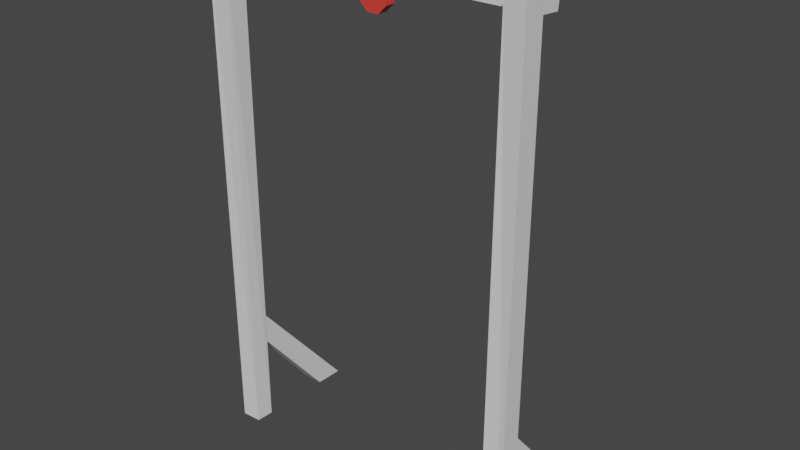 # Source: zipstand.blend  (saved by Blender 3.4.6; exported with 4.5.12 LTS)
import bpy
from mathutils import Matrix  # noqa: F401  (used for matrix-valued properties, if any)

bpy.ops.wm.read_factory_settings(use_empty=True)
scene = bpy.context.scene
scene.name = 'Scene'

# ---- collections
col_collection = bpy.data.collections.new('Collection'); scene.collection.children.link(col_collection)

# ---- materials (node trees are filled in below, after node groups)
mat_material = bpy.data.materials.new('Material')
mat_material.alpha_threshold = 0.0
mat_material.use_transparent_shadow = False
mat_material.roughness = 0.5
mat_material.line_color = (0.0, 0.0, 0.0, 1.0)
mat_material_001 = bpy.data.materials.new('Material.001')
mat_material_001.use_transparent_shadow = False

# ---- material node trees
mat_material.use_nodes = True; mat_material.node_tree.nodes.clear()
_N = mat_material.node_tree.nodes; _L = mat_material.node_tree.links
n0 = _N.new('ShaderNodeOutputMaterial'); n0.name = 'Material Output'; n0.location = (300, 300)
n1 = _N.new('ShaderNodeBsdfPrincipled'); n1.name = 'Principled BSDF'; n1.location = (10, 300)
n1.distribution = 'GGX'
n1.subsurface_method = 'RANDOM_WALK_SKIN'
n1.inputs[3].default_value = 1.45
n1.inputs[27].default_value = (0.0, 0.0, 0.0, 1.0)
n1.inputs[28].default_value = 1.0
_L.new(n1.outputs[0], n0.inputs[0])
n0.is_active_output = True
mat_material_001.use_nodes = True; mat_material_001.node_tree.nodes.clear()
_N = mat_material_001.node_tree.nodes; _L = mat_material_001.node_tree.links
n0 = _N.new('ShaderNodeBsdfPrincipled'); n0.name = 'Principled BSDF'; n0.location = (10, 300)
n0.distribution = 'GGX'
n0.subsurface_method = 'RANDOM_WALK_SKIN'
n0.inputs[0].default_value = (0.8, 0.0527, 0.04042, 1.0)
n0.inputs[3].default_value = 1.45
n0.inputs[27].default_value = (0.0, 0.0, 0.0, 1.0)
n0.inputs[28].default_value = 1.0
n1 = _N.new('ShaderNodeOutputMaterial'); n1.name = 'Material Output'; n1.location = (300, 300)
_L.new(n0.outputs[0], n1.inputs[0])
n1.is_active_output = True

# ---- world
world_world = bpy.data.worlds.new('World'); scene.world = world_world
world_world.use_nodes = True; world_world.node_tree.nodes.clear()
_N = world_world.node_tree.nodes; _L = world_world.node_tree.links
n0 = _N.new('ShaderNodeOutputWorld'); n0.name = 'World Output'; n0.location = (300, 300)
n1 = _N.new('ShaderNodeBackground'); n1.name = 'Background'; n1.location = (10, 300)
n1.inputs[0].default_value = (0.05088, 0.05088, 0.05088, 1.0)
_L.new(n1.outputs[0], n0.inputs[0])
n0.is_active_output = True
world_world.color = (0.05088, 0.05088, 0.05088)
world_world.use_sun_shadow = False
world_world.sun_shadow_jitter_overblur = 0.0

# ---- meshes
me_cube = bpy.data.meshes.new('Cube')
me_cube.from_pydata([(-1.398, 0.1017, 4.502), (-1.396, 0.08323, -0.4688), (-1.391, -0.1095, 4.496), (-1.409, -0.08822, -0.4731), (-1.61, 0.1079, 4.493), (-1.61, 0.09485, -0.4608), (-1.608, -0.09784, 4.488), (-1.602, -0.09861, -0.4713), (1.603, 0.09667, 4.51), (1.6, 0.1029, -0.4729), (1.604, -0.1178, 4.498), (1.601, -0.1005, -0.4736), (1.4, 0.1002, 4.5), (1.402, 0.09784, -0.4713), (1.397, -0.09301, 4.496), (1.401, -0.1095, -0.4836), (1.601, 0.2884, 4.292), (-1.593, 0.2967, 4.302), (1.591, 0.1036, 4.304), (-1.608, 0.0911, 4.302), (1.606, 0.3068, 4.502), (-1.613, 0.3044, 4.486), (1.598, 0.1021, 4.506), (-1.595, 0.09866, 4.494), (-1.587, 0.0766, 0.7004), (-1.601, 1.093, -0.4788), (1.601, 1.094, -0.48), (1.589, 0.08574, 0.707), (-1.402, 0.0901, 0.7026), (-1.392, 1.09, -0.4834), (1.4, 1.094, -0.4809), (1.393, 0.08202, 0.6956), (1.607, 0.8136, -0.4941), (1.41, 0.8209, -0.4749), (1.599, 0.08818, 0.4094), (1.402, 0.09723, 0.4179), (-1.399, 0.8092, -0.4833), (-1.61, 0.8094, -0.4852), (-1.401, 0.08408, 0.4096), (-1.6, 0.09113, 0.4145), (0.0574, 0.25, 4.289), (-0.0574, 0.25, 4.289), (-0.1386, 0.25, 4.207), (-0.1386, 0.25, 4.093), (-0.0574, 0.25, 4.011), (0.0574, 0.25, 4.011), (0.1386, 0.25, 4.093), (0.1386, 0.25, 4.207), (0.0574, 0.15, 4.289), (-0.0574, 0.15, 4.289), (-0.1386, 0.15, 4.207), (-0.1386, 0.15, 4.093), (-0.0574, 0.15, 4.011), (0.0574, 0.15, 4.011), (0.1386, 0.15, 4.093), (0.1386, 0.15, 4.207), (-0.0574, 0.25, 4.391), (0.0574, 0.25, 4.391), (-0.0574, 0.15, 4.391), (0.0574, 0.15, 4.391)], [], [(0, 4, 6, 2), (3, 2, 6, 7), (7, 6, 4, 5), (5, 1, 3, 7), (1, 0, 2, 3), (5, 4, 0, 1), (8, 12, 14, 10), (11, 10, 14, 15), (15, 14, 12, 13), (13, 9, 11, 15), (9, 8, 10, 11), (13, 12, 8, 9), (16, 20, 22, 18), (19, 18, 22, 23), (23, 22, 20, 21), (21, 17, 19, 23), (17, 16, 18, 19), (21, 20, 16, 17), (25, 29, 36, 37), (27, 26, 30, 31), (31, 30, 33, 35), (24, 25, 37, 39), (28, 29, 25, 24), (24, 39, 38, 28), (38, 39, 37, 36), (31, 35, 34, 27), (28, 38, 36, 29), (34, 35, 33, 32), (30, 26, 32, 33), (27, 34, 32, 26), (40, 48, 55, 47), (46, 54, 53, 45), (44, 52, 51, 43), (42, 50, 49, 41), (47, 55, 54, 46), (45, 53, 52, 44), (43, 51, 50, 42), (49, 48, 59, 58), (49, 50, 51, 52, 53, 54, 55, 48), (41, 40, 47, 46, 45, 44, 43, 42), (56, 58, 59, 57), (48, 40, 57, 59), (40, 41, 56, 57), (41, 49, 58, 56)])
me_cube.polygons.foreach_set('material_index', [0, 0, 0, 0, 0, 0, 0, 0, 0, 0, 0, 0, 0, 0, 0, 0, 0, 0, 0, 0, 0, 0, 0, 0, 0, 0, 0, 0, 0, 0, 1, 1, 1, 1, 1, 1, 1, 1, 1, 1, 1, 1, 1, 1])
_uv = me_cube.uv_layers.new(name='UVMap')
_uv.uv.foreach_set('vector', [0.8736, 0.642, 0.8736, 0.6847, 0.8216, 0.683, 0.8203, 0.6394, 0.05478, 0.0, 0.05478, 0.9971, 0.0, 0.9953, 0.006145, 0.0002296, 0.4386, 0.7057, 0.4355, 0.001209, 0.4875, 2.401e-07, 0.4875, 0.7029, 0.4875, 0.7029, 0.4847, 0.7344, 0.4414, 0.7333, 0.4386, 0.7057, 0.1995, 0.9973, 0.1895, 2.401e-07, 0.2428, 0.00089, 0.2428, 0.998, 0.1266, 0.9956, 0.127, 0.001726, 0.1806, 2.401e-07, 0.1806, 0.9973, 0.5594, 0.6529, 0.6108, 0.6528, 0.6108, 0.6916, 0.5583, 0.6959, 0.2536, 0.9975, 0.2516, 2.401e-07, 0.304, 0.0003273, 0.304, 0.9994, 0.3731, 0.7072, 0.3779, 0.0001181, 0.4267, 0.0, 0.4254, 0.7056, 0.4254, 0.7056, 0.4267, 0.7339, 0.3753, 0.7342, 0.3731, 0.7072, 0.1178, 8.268e-05, 0.1178, 1.0, 0.06364, 0.9975, 0.06642, 0.0, 0.3144, 0.9995, 0.3129, 0.002187, 0.3642, 2.401e-07, 0.3642, 0.9998, 0.5442, 0.6528, 0.548, 0.6951, 0.4963, 0.6951, 0.4975, 0.6545, 0.6701, 0.0, 0.6701, 0.642, 0.6191, 0.6434, 0.6217, 0.002562, 0.5583, 0.6422, 0.5586, 0.001517, 0.6103, 0.0, 0.6103, 0.6457, 0.7326, 2.401e-07, 0.7309, 0.02892, 0.679, 0.02712, 0.6807, 0.001702, 0.7309, 0.02892, 0.7326, 0.4835, 0.686, 0.4808, 0.679, 0.02712, 0.5495, 0.0, 0.5495, 0.6458, 0.4963, 0.6446, 0.503, 0.003809, 0.8152, 0.5511, 0.7853, 0.5697, 0.7415, 0.5254, 0.7705, 0.5067, 1.0, 0.0, 1.0, 0.2354, 0.9494, 0.2354, 0.9505, 0.002161, 0.8168, 0.0, 0.8168, 0.2634, 0.7724, 0.2217, 0.7798, 0.02834, 0.8152, 0.2886, 0.8152, 0.5511, 0.7705, 0.5067, 0.7797, 0.3153, 0.9405, 0.0, 0.9405, 0.2352, 0.8879, 0.2342, 0.8938, 0.0004407, 0.8319, 0.2386, 0.8287, 0.1812, 0.879, 0.1803, 0.8786, 0.2391, 0.879, 0.1803, 0.8287, 0.1812, 0.8257, 0.0, 0.879, 0.0004687, 0.7302, 0.4924, 0.7286, 0.5481, 0.679, 0.5503, 0.6806, 0.4906, 0.9433, 0.5999, 0.8945, 0.5557, 0.8891, 0.325, 0.9433, 0.2886, 0.679, 0.5503, 0.7286, 0.5481, 0.7302, 0.728, 0.6805, 0.7323, 0.8168, 0.2634, 0.7894, 0.2816, 0.7415, 0.2401, 0.7724, 0.2217, 0.8803, 0.6011, 0.8321, 0.5553, 0.8241, 0.3229, 0.8803, 0.2886, 0.9077, 0.695, 0.8824, 0.695, 0.8825, 0.6787, 0.9078, 0.6787, 0.9078, 0.6557, 0.8825, 0.6557, 0.8824, 0.6394, 0.9077, 0.6394, 0.6449, 0.6667, 0.6701, 0.6667, 0.6701, 0.6897, 0.6449, 0.6897, 0.8814, 0.2463, 0.8814, 0.2664, 0.8605, 0.2662, 0.8605, 0.2461, 0.9078, 0.6787, 0.8825, 0.6787, 0.8825, 0.6557, 0.9078, 0.6557, 0.6449, 0.6504, 0.6701, 0.6504, 0.6701, 0.6667, 0.6449, 0.6667, 0.6449, 0.6897, 0.6701, 0.6897, 0.6701, 0.706, 0.6449, 0.706, 0.8203, 0.6324, 0.8203, 0.6093, 0.8463, 0.6093, 0.8463, 0.6324, 0.791, 0.6324, 0.762, 0.6324, 0.7415, 0.6161, 0.7415, 0.5931, 0.762, 0.5768, 0.791, 0.5768, 0.8114, 0.5931, 0.8114, 0.6161, 0.8114, 0.6787, 0.791, 0.695, 0.762, 0.695, 0.7415, 0.6787, 0.7415, 0.6557, 0.762, 0.6394, 0.791, 0.6394, 0.8114, 0.6557, 0.8551, 0.6093, 0.8804, 0.6093, 0.8804, 0.6324, 0.8551, 0.6324, 0.8824, 0.695, 0.9077, 0.695, 0.9077, 0.7157, 0.8824, 0.7157, 0.8257, 0.2692, 0.8257, 0.2461, 0.8517, 0.2461, 0.8517, 0.2692, 0.8387, 0.6918, 0.8387, 0.7118, 0.8203, 0.7118, 0.8203, 0.6918])
me_cube.materials.append(mat_material)
me_cube.materials.append(mat_material_001)
me_cube.use_mirror_vertex_groups = False
me_cube.update()

# ---- objects
ob_cube = bpy.data.objects.new('Cube', me_cube)

# ---- transforms, parenting, visibility, modifiers, constraints
ob_cube.location = (0.0, 0.0, 0.0)
ob_cube.lock_rotations_4d = False
ob_cube.empty_display_type = 'ARROWS'
ob_cube.lineart.crease_threshold = 0.0

# ---- collection membership
col_collection.objects.link(ob_cube)

# ---- scene / render settings (as saved in the file)
scene.frame_start = 1; scene.frame_end = 250; scene.frame_set(1)
scene.render.engine = 'BLENDER_EEVEE_NEXT'
scene.cycles.sampling_pattern = 'TABULATED_SOBOL'
scene.cycles.use_light_tree = False
scene.view_settings.view_transform = 'Filmic'
bpy.context.view_layer.update()

# ---- added for rendering (the .blend has no active camera and no usable light): camera, sun
cam_auto = bpy.data.cameras.new('AutoCamera')
cam_auto.lens = 50.0
cam_auto.sensor_width = 36.0
cam_auto.clip_end = 1000.0
ob_auto_camera = bpy.data.objects.new('AutoCamera', cam_auto)
scene.collection.objects.link(ob_auto_camera)
ob_auto_camera.location = (5.61608, -6.2546, 6.50328)
ob_auto_camera.rotation_euler = (1.09748, -7.21219e-08, 0.694738)
scene.camera = ob_auto_camera
light_auto_sun = bpy.data.lights.new('AutoSun', 'SUN')
light_auto_sun.energy = 3.0
light_auto_sun.angle = 0.0523599
ob_auto_sun = bpy.data.objects.new('AutoSun', light_auto_sun)
scene.collection.objects.link(ob_auto_sun)
ob_auto_sun.rotation_euler = (0.872665, 0.174533, 0.523599)
bpy.context.view_layer.update()
